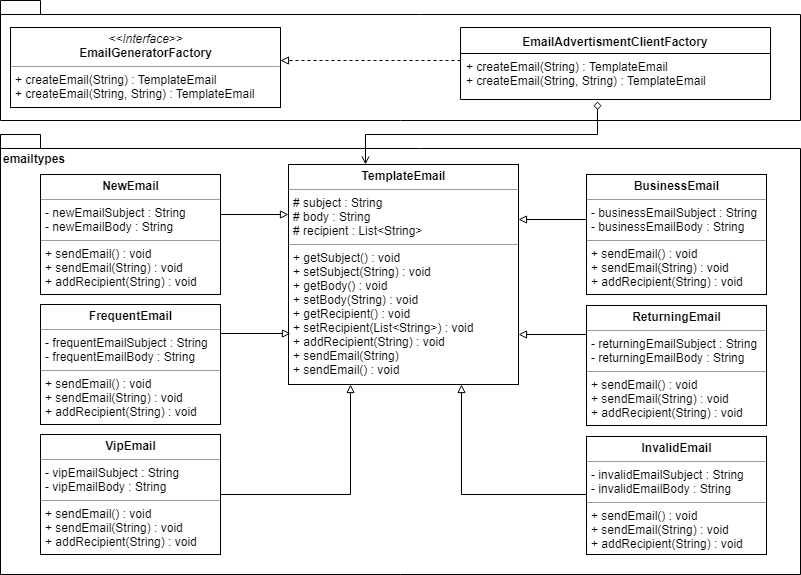

The diagram above was exported from draw.io. Its source (the exported page's mxGraphModel, read from the mxfile embedded in the PNG):
<mxGraphModel dx="1038" dy="551" grid="1" gridSize="10" guides="1" tooltips="1" connect="1" arrows="1" fold="1" page="1" pageScale="1" pageWidth="827" pageHeight="1169" math="0" shadow="0">
  <root>
    <mxCell id="0" />
    <mxCell id="1" parent="0" />
    <mxCell id="yMcaZvQ2zpB1zNU9s3ac-7" value="" style="shape=folder;fontStyle=1;spacingTop=10;tabWidth=40;tabHeight=14;tabPosition=left;html=1;" parent="1" vertex="1">
      <mxGeometry x="10" y="26" width="800" height="120" as="geometry" />
    </mxCell>
    <mxCell id="yMcaZvQ2zpB1zNU9s3ac-1" value="&lt;p style=&quot;margin: 0px ; margin-top: 4px ; text-align: center&quot;&gt;&lt;i&gt;&amp;lt;&amp;lt;Interface&amp;gt;&amp;gt;&lt;/i&gt;&lt;br&gt;&lt;b&gt;EmailGeneratorFactory&lt;/b&gt;&lt;br&gt;&lt;/p&gt;&lt;hr size=&quot;1&quot;&gt;&lt;p style=&quot;margin: 0px ; margin-left: 4px&quot;&gt;&lt;/p&gt;&lt;p style=&quot;margin: 0px ; margin-left: 4px&quot;&gt;+ createEmail(String) :&amp;nbsp;TemplateEmail&lt;/p&gt;&lt;p style=&quot;margin: 0px ; margin-left: 4px&quot;&gt;+ createEmail(String, String) :&amp;nbsp;TemplateEmail&lt;/p&gt;&lt;div&gt;&lt;br&gt;&lt;/div&gt;" style="verticalAlign=top;align=left;overflow=fill;fontSize=12;fontFamily=Helvetica;html=1;" parent="1" vertex="1">
      <mxGeometry x="20" y="53" width="270" height="80" as="geometry" />
    </mxCell>
    <mxCell id="yMcaZvQ2zpB1zNU9s3ac-6" style="edgeStyle=orthogonalEdgeStyle;rounded=0;orthogonalLoop=1;jettySize=auto;html=1;dashed=1;endArrow=block;endFill=0;" parent="1" source="yMcaZvQ2zpB1zNU9s3ac-2" edge="1">
      <mxGeometry relative="1" as="geometry">
        <mxPoint x="290" y="86" as="targetPoint" />
        <Array as="points">
          <mxPoint x="290" y="86" />
        </Array>
      </mxGeometry>
    </mxCell>
    <mxCell id="yMcaZvQ2zpB1zNU9s3ac-2" value="EmailAdvertismentClientFactory" style="swimlane;fontStyle=1;align=center;verticalAlign=top;childLayout=stackLayout;horizontal=1;startSize=26;horizontalStack=0;resizeParent=1;resizeParentMax=0;resizeLast=0;collapsible=1;marginBottom=0;" parent="1" vertex="1">
      <mxGeometry x="470" y="53" width="310" height="72" as="geometry" />
    </mxCell>
    <mxCell id="yMcaZvQ2zpB1zNU9s3ac-5" value="+ createEmail(String) : TemplateEmail&#10;+ createEmail(String, String) : TemplateEmail" style="text;strokeColor=none;fillColor=none;align=left;verticalAlign=top;spacingLeft=4;spacingRight=4;overflow=hidden;rotatable=0;points=[[0,0.5],[1,0.5]];portConstraint=eastwest;" parent="yMcaZvQ2zpB1zNU9s3ac-2" vertex="1">
      <mxGeometry y="26" width="310" height="46" as="geometry" />
    </mxCell>
    <mxCell id="yMcaZvQ2zpB1zNU9s3ac-10" value="emailtypes" style="shape=folder;fontStyle=1;spacingTop=10;tabWidth=40;tabHeight=14;tabPosition=left;html=1;align=left;verticalAlign=top;" parent="1" vertex="1">
      <mxGeometry x="10" y="160" width="800" height="440" as="geometry" />
    </mxCell>
    <mxCell id="yMcaZvQ2zpB1zNU9s3ac-29" style="edgeStyle=orthogonalEdgeStyle;rounded=0;orthogonalLoop=1;jettySize=auto;html=1;entryX=0.443;entryY=1.043;entryDx=0;entryDy=0;entryPerimeter=0;endArrow=diamond;endFill=0;startArrow=open;startFill=0;" parent="1" source="yMcaZvQ2zpB1zNU9s3ac-11" target="yMcaZvQ2zpB1zNU9s3ac-5" edge="1">
      <mxGeometry relative="1" as="geometry">
        <Array as="points">
          <mxPoint x="375" y="160" />
          <mxPoint x="607" y="160" />
        </Array>
      </mxGeometry>
    </mxCell>
    <mxCell id="yMcaZvQ2zpB1zNU9s3ac-11" value="&lt;p style=&quot;margin: 0px ; margin-top: 4px ; text-align: center&quot;&gt;&lt;b&gt;TemplateEmail&lt;/b&gt;&lt;br&gt;&lt;/p&gt;&lt;hr size=&quot;1&quot;&gt;&lt;p style=&quot;margin: 0px ; margin-left: 4px&quot;&gt;# subject : String&lt;/p&gt;&lt;p style=&quot;margin: 0px ; margin-left: 4px&quot;&gt;# body : String&lt;/p&gt;&lt;p style=&quot;margin: 0px ; margin-left: 4px&quot;&gt;# recipient : List&amp;lt;String&amp;gt;&lt;/p&gt;&lt;hr size=&quot;1&quot;&gt;&lt;p style=&quot;margin: 0px ; margin-left: 4px&quot;&gt;&lt;span&gt;+ getSubject() : void&lt;/span&gt;&lt;br&gt;&lt;/p&gt;&lt;p style=&quot;margin: 0px ; margin-left: 4px&quot;&gt;+ setSubject(String) : void&lt;/p&gt;&lt;p style=&quot;margin: 0px ; margin-left: 4px&quot;&gt;+ getBody() : void&lt;/p&gt;&lt;p style=&quot;margin: 0px ; margin-left: 4px&quot;&gt;+ setBody(String) : void&lt;/p&gt;&lt;p style=&quot;margin: 0px ; margin-left: 4px&quot;&gt;+ getRecipient() : void&lt;/p&gt;&lt;p style=&quot;margin: 0px ; margin-left: 4px&quot;&gt;+ setRecipient(List&amp;lt;String&amp;gt;) : void&lt;/p&gt;&lt;p style=&quot;margin: 0px ; margin-left: 4px&quot;&gt;+ addRecipient(String) : void&lt;/p&gt;&lt;p style=&quot;margin: 0px ; margin-left: 4px&quot;&gt;+ sendEmail(String)&lt;br&gt;&lt;/p&gt;&lt;p style=&quot;margin: 0px ; margin-left: 4px&quot;&gt;+ sendEmail() : void&lt;/p&gt;&lt;div&gt;&lt;br&gt;&lt;/div&gt;" style="verticalAlign=top;align=left;overflow=fill;fontSize=12;fontFamily=Helvetica;html=1;" parent="1" vertex="1">
      <mxGeometry x="298" y="190" width="230" height="220" as="geometry" />
    </mxCell>
    <mxCell id="yMcaZvQ2zpB1zNU9s3ac-25" style="edgeStyle=orthogonalEdgeStyle;rounded=0;orthogonalLoop=1;jettySize=auto;html=1;endArrow=block;endFill=0;exitX=0;exitY=0.5;exitDx=0;exitDy=0;" parent="1" source="yMcaZvQ2zpB1zNU9s3ac-12" edge="1">
      <mxGeometry relative="1" as="geometry">
        <mxPoint x="528" y="360" as="targetPoint" />
        <Array as="points">
          <mxPoint x="596" y="360" />
          <mxPoint x="528" y="360" />
        </Array>
      </mxGeometry>
    </mxCell>
    <mxCell id="yMcaZvQ2zpB1zNU9s3ac-12" value="&lt;p style=&quot;margin: 0px ; margin-top: 4px ; text-align: center&quot;&gt;&lt;b&gt;ReturningEmail&lt;/b&gt;&lt;br&gt;&lt;/p&gt;&lt;hr size=&quot;1&quot;&gt;&lt;p style=&quot;margin: 0px ; margin-left: 4px&quot;&gt;- returningEmailSubject : String&lt;/p&gt;&lt;p style=&quot;margin: 0px ; margin-left: 4px&quot;&gt;- returningEmailBody : String&lt;/p&gt;&lt;hr size=&quot;1&quot;&gt;&lt;p style=&quot;margin: 0px 0px 0px 4px&quot;&gt;+ sendEmail() : void&lt;br&gt;&lt;/p&gt;&lt;p style=&quot;margin: 0px 0px 0px 4px&quot;&gt;+ sendEmail(String) : void&lt;/p&gt;&lt;p style=&quot;margin: 0px 0px 0px 4px&quot;&gt;+ addRecipient(String) : void&lt;/p&gt;" style="verticalAlign=top;align=left;overflow=fill;fontSize=12;fontFamily=Helvetica;html=1;" parent="1" vertex="1">
      <mxGeometry x="596" y="331" width="180" height="120" as="geometry" />
    </mxCell>
    <mxCell id="yMcaZvQ2zpB1zNU9s3ac-22" style="edgeStyle=orthogonalEdgeStyle;rounded=0;orthogonalLoop=1;jettySize=auto;html=1;endArrow=block;endFill=0;entryX=1;entryY=0.25;entryDx=0;entryDy=0;exitX=0;exitY=0.5;exitDx=0;exitDy=0;" parent="1" source="yMcaZvQ2zpB1zNU9s3ac-13" target="yMcaZvQ2zpB1zNU9s3ac-11" edge="1">
      <mxGeometry relative="1" as="geometry">
        <mxPoint x="460" y="412" as="targetPoint" />
        <Array as="points">
          <mxPoint x="600" y="240" />
        </Array>
        <mxPoint x="600" y="245" as="sourcePoint" />
      </mxGeometry>
    </mxCell>
    <mxCell id="yMcaZvQ2zpB1zNU9s3ac-13" value="&lt;p style=&quot;margin: 0px ; margin-top: 4px ; text-align: center&quot;&gt;&lt;b&gt;BusinessEmail&lt;/b&gt;&lt;br&gt;&lt;/p&gt;&lt;hr size=&quot;1&quot;&gt;&lt;p style=&quot;margin: 0px ; margin-left: 4px&quot;&gt;- businessEmailSubject : String&lt;/p&gt;&lt;p style=&quot;margin: 0px ; margin-left: 4px&quot;&gt;- businessEmailBody : String&lt;/p&gt;&lt;hr size=&quot;1&quot;&gt;&lt;p style=&quot;margin: 0px 0px 0px 4px&quot;&gt;+ sendEmail() : void&lt;br&gt;&lt;/p&gt;&lt;p style=&quot;margin: 0px 0px 0px 4px&quot;&gt;+ sendEmail(String) : void&lt;/p&gt;&lt;p style=&quot;margin: 0px 0px 0px 4px&quot;&gt;+ addRecipient(String) : void&lt;/p&gt;" style="verticalAlign=top;align=left;overflow=fill;fontSize=12;fontFamily=Helvetica;html=1;" parent="1" vertex="1">
      <mxGeometry x="596" y="200" width="180" height="120" as="geometry" />
    </mxCell>
    <mxCell id="yMcaZvQ2zpB1zNU9s3ac-23" style="edgeStyle=orthogonalEdgeStyle;rounded=0;orthogonalLoop=1;jettySize=auto;html=1;endArrow=block;endFill=0;exitX=1;exitY=0.25;exitDx=0;exitDy=0;" parent="1" source="yMcaZvQ2zpB1zNU9s3ac-14" edge="1">
      <mxGeometry relative="1" as="geometry">
        <Array as="points">
          <mxPoint x="230" y="359" />
        </Array>
        <mxPoint x="300" y="359" as="targetPoint" />
      </mxGeometry>
    </mxCell>
    <mxCell id="yMcaZvQ2zpB1zNU9s3ac-14" value="&lt;p style=&quot;margin: 0px ; margin-top: 4px ; text-align: center&quot;&gt;&lt;b&gt;FrequentEmail&lt;/b&gt;&lt;br&gt;&lt;/p&gt;&lt;hr size=&quot;1&quot;&gt;&lt;p style=&quot;margin: 0px ; margin-left: 4px&quot;&gt;- frequentEmailSubject : String&lt;/p&gt;&lt;p style=&quot;margin: 0px ; margin-left: 4px&quot;&gt;- frequentEmailBody : String&lt;/p&gt;&lt;hr size=&quot;1&quot;&gt;&lt;p style=&quot;margin: 0px 0px 0px 4px&quot;&gt;+ sendEmail() : void&lt;br&gt;&lt;/p&gt;&lt;p style=&quot;margin: 0px 0px 0px 4px&quot;&gt;+ sendEmail(String) : void&lt;/p&gt;&lt;p style=&quot;margin: 0px 0px 0px 4px&quot;&gt;+ addRecipient(String) : void&lt;/p&gt;" style="verticalAlign=top;align=left;overflow=fill;fontSize=12;fontFamily=Helvetica;html=1;" parent="1" vertex="1">
      <mxGeometry x="50" y="330" width="180" height="120" as="geometry" />
    </mxCell>
    <mxCell id="yMcaZvQ2zpB1zNU9s3ac-20" style="edgeStyle=orthogonalEdgeStyle;rounded=0;orthogonalLoop=1;jettySize=auto;html=1;endArrow=block;endFill=0;" parent="1" source="yMcaZvQ2zpB1zNU9s3ac-15" edge="1">
      <mxGeometry relative="1" as="geometry">
        <Array as="points">
          <mxPoint x="298" y="240" />
        </Array>
        <mxPoint x="298" y="240" as="targetPoint" />
      </mxGeometry>
    </mxCell>
    <mxCell id="yMcaZvQ2zpB1zNU9s3ac-15" value="&lt;p style=&quot;margin: 0px ; margin-top: 4px ; text-align: center&quot;&gt;&lt;b&gt;NewEmail&lt;/b&gt;&lt;br&gt;&lt;/p&gt;&lt;hr size=&quot;1&quot;&gt;&lt;p style=&quot;margin: 0px ; margin-left: 4px&quot;&gt;- newEmailSubject : String&lt;/p&gt;&lt;p style=&quot;margin: 0px ; margin-left: 4px&quot;&gt;- newEmailBody : String&lt;/p&gt;&lt;hr size=&quot;1&quot;&gt;&lt;p style=&quot;margin: 0px 0px 0px 4px&quot;&gt;+ sendEmail() : void&lt;br&gt;&lt;/p&gt;&lt;p style=&quot;margin: 0px 0px 0px 4px&quot;&gt;+ sendEmail(String) : void&lt;/p&gt;&lt;p style=&quot;margin: 0px 0px 0px 4px&quot;&gt;+ addRecipient(String) : void&lt;/p&gt;" style="verticalAlign=top;align=left;overflow=fill;fontSize=12;fontFamily=Helvetica;html=1;" parent="1" vertex="1">
      <mxGeometry x="50" y="200" width="180" height="120" as="geometry" />
    </mxCell>
    <mxCell id="yMcaZvQ2zpB1zNU9s3ac-26" style="edgeStyle=orthogonalEdgeStyle;rounded=0;orthogonalLoop=1;jettySize=auto;html=1;endArrow=block;endFill=0;exitX=1;exitY=0.5;exitDx=0;exitDy=0;" parent="1" source="yMcaZvQ2zpB1zNU9s3ac-16" edge="1">
      <mxGeometry relative="1" as="geometry">
        <Array as="points">
          <mxPoint x="360" y="520" />
        </Array>
        <mxPoint x="360" y="410" as="targetPoint" />
      </mxGeometry>
    </mxCell>
    <mxCell id="yMcaZvQ2zpB1zNU9s3ac-16" value="&lt;p style=&quot;margin: 0px ; margin-top: 4px ; text-align: center&quot;&gt;&lt;b&gt;VipEmail&lt;/b&gt;&lt;br&gt;&lt;/p&gt;&lt;hr size=&quot;1&quot;&gt;&lt;p style=&quot;margin: 0px ; margin-left: 4px&quot;&gt;- vipEmailSubject : String&lt;/p&gt;&lt;p style=&quot;margin: 0px ; margin-left: 4px&quot;&gt;- vipEmailBody : String&lt;/p&gt;&lt;hr size=&quot;1&quot;&gt;&lt;p style=&quot;margin: 0px 0px 0px 4px&quot;&gt;+ sendEmail() : void&lt;br&gt;&lt;/p&gt;&lt;p style=&quot;margin: 0px 0px 0px 4px&quot;&gt;+ sendEmail(String) : void&lt;/p&gt;&lt;p style=&quot;margin: 0px 0px 0px 4px&quot;&gt;+ addRecipient(String) : void&lt;/p&gt;" style="verticalAlign=top;align=left;overflow=fill;fontSize=12;fontFamily=Helvetica;html=1;" parent="1" vertex="1">
      <mxGeometry x="50" y="460" width="180" height="120" as="geometry" />
    </mxCell>
    <mxCell id="SgC0-lw9_QVU3zR-NNVA-2" style="edgeStyle=orthogonalEdgeStyle;rounded=0;orthogonalLoop=1;jettySize=auto;html=1;exitX=0;exitY=0.5;exitDx=0;exitDy=0;entryX=0.75;entryY=1;entryDx=0;entryDy=0;endArrow=block;endFill=0;" edge="1" parent="1" source="SgC0-lw9_QVU3zR-NNVA-1" target="yMcaZvQ2zpB1zNU9s3ac-11">
      <mxGeometry relative="1" as="geometry">
        <Array as="points">
          <mxPoint x="596" y="520" />
          <mxPoint x="471" y="520" />
        </Array>
      </mxGeometry>
    </mxCell>
    <mxCell id="SgC0-lw9_QVU3zR-NNVA-1" value="&lt;p style=&quot;margin: 0px ; margin-top: 4px ; text-align: center&quot;&gt;&lt;b&gt;InvalidEmail&lt;/b&gt;&lt;br&gt;&lt;/p&gt;&lt;hr size=&quot;1&quot;&gt;&lt;p style=&quot;margin: 0px ; margin-left: 4px&quot;&gt;- invalidEmailSubject : String&lt;/p&gt;&lt;p style=&quot;margin: 0px ; margin-left: 4px&quot;&gt;- invalidEmailBody : String&lt;/p&gt;&lt;hr size=&quot;1&quot;&gt;&lt;p style=&quot;margin: 0px 0px 0px 4px&quot;&gt;+ sendEmail() : void&lt;br&gt;&lt;/p&gt;&lt;p style=&quot;margin: 0px 0px 0px 4px&quot;&gt;+ sendEmail(String) : void&lt;/p&gt;&lt;p style=&quot;margin: 0px 0px 0px 4px&quot;&gt;+ addRecipient(String) : void&lt;/p&gt;" style="verticalAlign=top;align=left;overflow=fill;fontSize=12;fontFamily=Helvetica;html=1;" vertex="1" parent="1">
      <mxGeometry x="596" y="462" width="180" height="118" as="geometry" />
    </mxCell>
  </root>
</mxGraphModel>